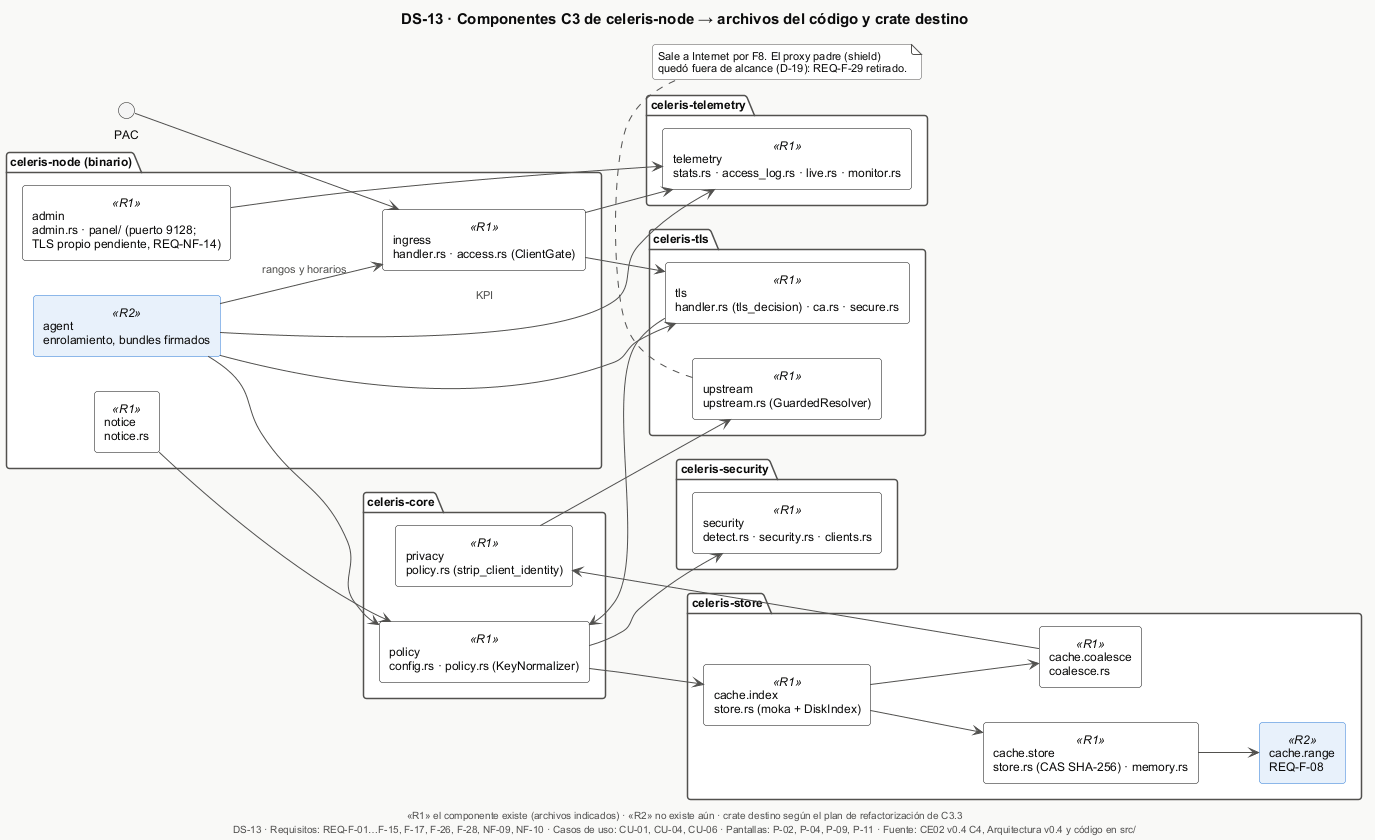

The diagram above was rendered by PlantUML. Its source (embedded in the PNG):
@startuml DS-13-componentes-codigo
!include _estilo.iuml
title DS-13 · Componentes C3 de celeris-node → archivos del código y crate destino
caption «R1» el componente existe (archivos indicados) · «R2» no existe aún · crate destino según el plan de refactorización de C3.3
skinparam componentStyle rectangle
skinparam component {
  BackgroundColor #FFFFFF
  BorderColor $INK
  BackgroundColor<<R2>> $R2FILL
  BorderColor<<R2>> $ACCENT
}
left to right direction

package "celeris-node (binario)" {
  [ingress\nhandler.rs · access.rs (ClientGate)] as ING <<R1>>
  [admin\nadmin.rs · panel/ (puerto 9128;\nTLS propio pendiente, REQ-NF-14)] as ADM <<R1>>
  [notice\nnotice.rs] as NOT <<R1>>
  [agent\nenrolamiento, bundles firmados] as AG <<R2>>
}
package "celeris-tls" {
  [tls\nhandler.rs (tls_decision) · ca.rs · secure.rs] as TLS <<R1>>
  [upstream\nupstream.rs (GuardedResolver)] as UP <<R1>>
}
package "celeris-core" {
  [policy\nconfig.rs · policy.rs (KeyNormalizer)] as POL <<R1>>
  [privacy\npolicy.rs (strip_client_identity)] as PRV <<R1>>
}
package "celeris-store" {
  [cache.index\nstore.rs (moka + DiskIndex)] as IDX <<R1>>
  [cache.coalesce\ncoalesce.rs] as COA <<R1>>
  [cache.store\nstore.rs (CAS SHA-256) · memory.rs] as ST <<R1>>
  [cache.range\nREQ-F-08] as RG <<R2>>
}
package "celeris-security" {
  [security\ndetect.rs · security.rs · clients.rs] as SEC <<R1>>
}
package "celeris-telemetry" {
  [telemetry\nstats.rs · access_log.rs · live.rs · monitor.rs] as TEL <<R1>>
}

ING --> TLS
TLS --> POL
POL --> IDX
IDX --> COA
COA --> PRV
PRV --> UP
IDX --> ST
ST --> RG
POL --> SEC
ING --> TEL
ADM --> TEL
NOT --> POL
AG --> POL
AG --> TLS
AG --> ING : rangos y horarios
AG --> TEL : KPI
PAC --> ING

note bottom of UP
  Sale a Internet por F8. El proxy padre (shield)
  quedó fuera de alcance (D-19): REQ-F-29 retirado.
end note

$pie("DS-13", "REQ-F-01…F-15, F-17, F-26, F-28, NF-09, NF-10", "CU-01, CU-04, CU-06", "P-02, P-04, P-09, P-11")
@enduml